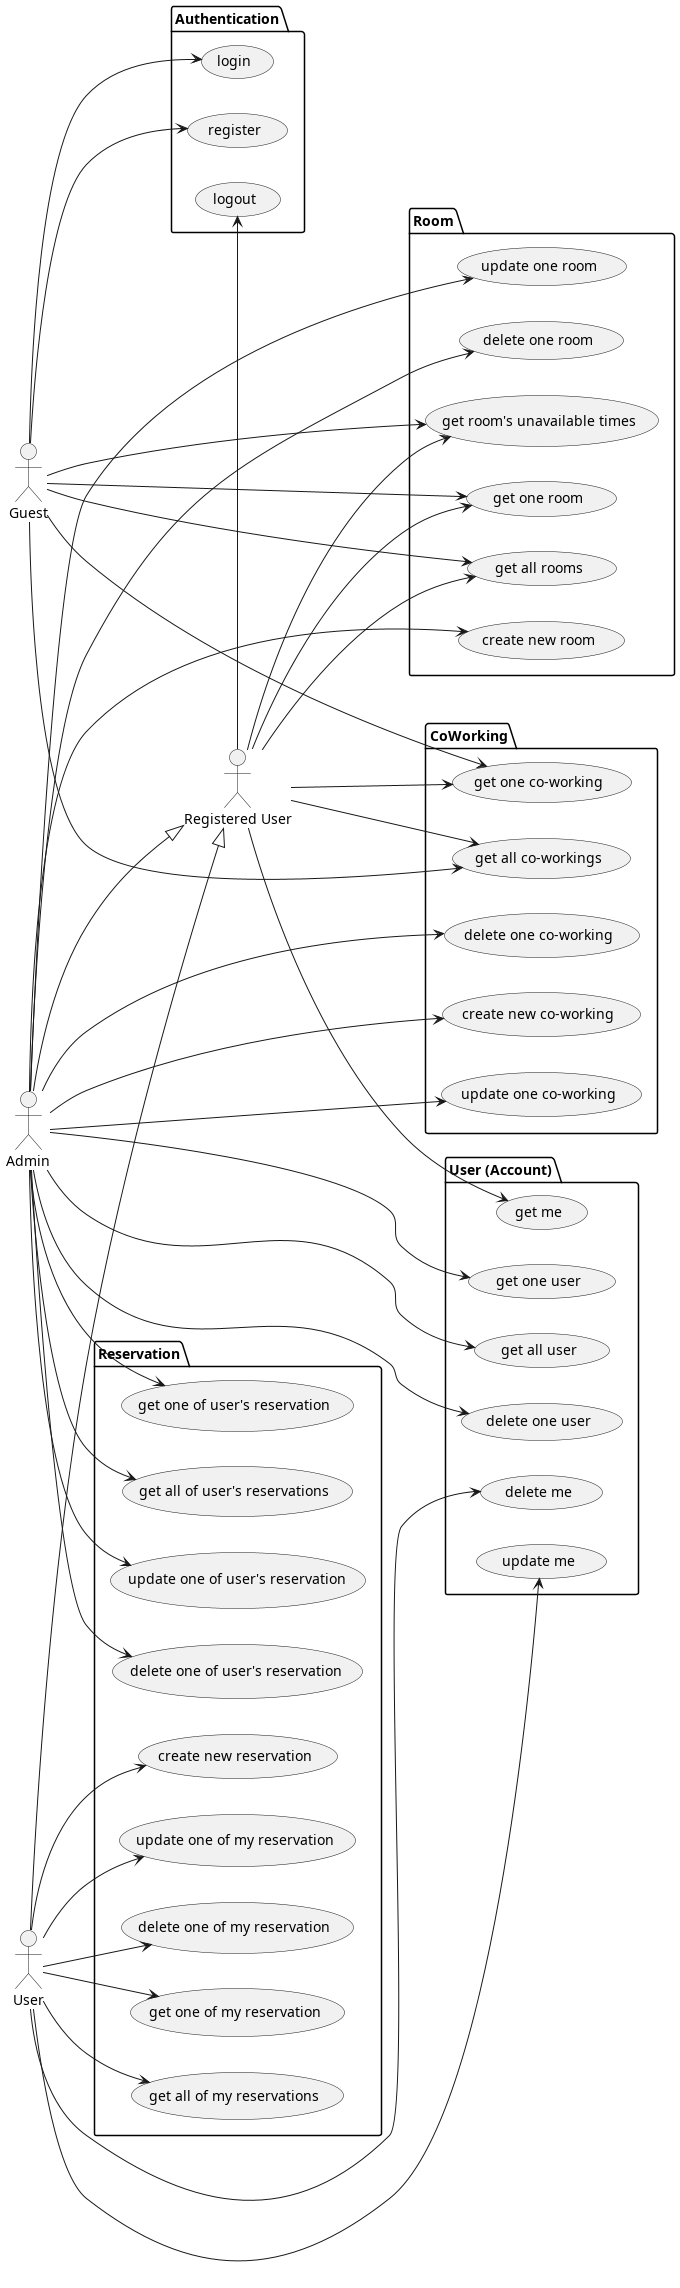

The diagram above was rendered by PlantUML. Its source (embedded in the PNG):
@startuml usecase
left to right direction

actor Guest
actor "Registered User"
actor User
actor Admin

User --|> "Registered User"
Admin --|> "Registered User"

package "Authentication" {
    usecase "register" as AuthUC1
    usecase "login" as AuthUC2
    usecase "logout" as AuthUC3
}

package "User (Account)" {
    usecase "get me" as UserUC1
    usecase "update me" as UserUC2
    usecase "delete me" as UserUC3

    usecase "get one user" as UserUC4
    usecase "get all user" as UserUC5
    usecase "delete one user" as UserUC6
}

package "CoWorking" {
    usecase "create new co-working" as CoWorkingUC1
    usecase "get one co-working" as CoWorkingUC2
    usecase "get all co-workings" as CoWorkingUC3
    usecase "update one co-working" as CoWorkingUC4
    usecase "delete one co-working" as CoWorkingUC5
}

package "Room" {
    usecase "create new room" as RoomUC1
    usecase "get one room" as RoomUC2
    usecase "get all rooms" as RoomUC3
    usecase "update one room" as RoomUC4
    usecase "delete one room" as RoomUC5
    usecase "get room's unavailable times" as RoomUC6
}

package "Reservation" {
    usecase "create new reservation" as ReserveUC1
    usecase "update one of my reservation" as ReserveUC2
    usecase "delete one of my reservation" as ReserveUC3
    usecase "get one of my reservation" as ReserveUC4
    usecase "get all of my reservations" as ReserveUC5

    usecase "update one of user's reservation" as ReserveUC6
    usecase "delete one of user's reservation" as ReserveUC7
    usecase "get one of user's reservation" as ReserveUC8
    usecase "get all of user's reservations" as ReserveUC9
}

Guest --> AuthUC1
Guest --> AuthUC2
Guest --> CoWorkingUC2
Guest --> CoWorkingUC3
Guest --> RoomUC2
Guest --> RoomUC3
Guest --> RoomUC6

"Registered User" -left-> AuthUC3
"Registered User" --> UserUC1
"Registered User" --> CoWorkingUC2
"Registered User" --> CoWorkingUC3
"Registered User" --> RoomUC2
"Registered User" --> RoomUC3
"Registered User" --> RoomUC6

User --> UserUC2
User --> UserUC3
User --> ReserveUC1
User --> ReserveUC2
User --> ReserveUC3
User --> ReserveUC4
User --> ReserveUC5

Admin --> UserUC4
Admin --> UserUC5
Admin --> UserUC6
Admin --> CoWorkingUC1
Admin --> CoWorkingUC4
Admin --> CoWorkingUC5
Admin --> RoomUC1
Admin --> RoomUC4
Admin --> RoomUC5
Admin --> ReserveUC6
Admin --> ReserveUC7
Admin --> ReserveUC8
Admin --> ReserveUC9

@enduml